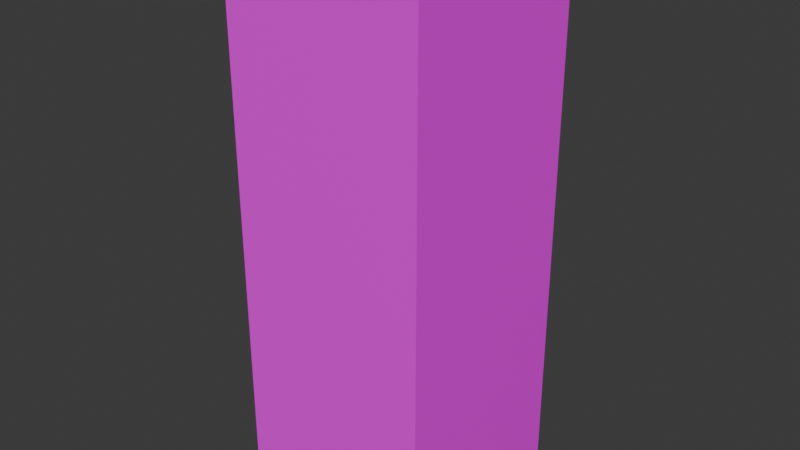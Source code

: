 # Source: cup_spruce.blend  (saved by Blender 4.0.36; exported with 4.5.12 LTS)
import bpy
from mathutils import Matrix  # noqa: F401  (used for matrix-valued properties, if any)

bpy.ops.wm.read_factory_settings(use_empty=True)
scene = bpy.context.scene
scene.name = 'Scene'

# ---- collections
col_collection = bpy.data.collections.new('Collection'); scene.collection.children.link(col_collection)

# ---- images (referenced by path relative to the original .blend; pixels are not part of the script)
import os
ASSET_DIR = os.environ.get("B2B_ASSET_DIR", "")  # directory of the original .blend (textures are referenced by path, not embedded)
HERE = os.path.dirname(os.path.abspath(__file__))  # packed textures are extracted next to this script under _unpacked/

def load_image(name, relpath, width, height, colorspace="sRGB"):
    """Load a texture the original file referenced (path relative to the .blend, or extracted next to this script)."""
    p = next((c for c in (os.path.join(HERE, relpath), os.path.join(ASSET_DIR, relpath)) if relpath and os.path.exists(c)), "")
    if p:
        img = bpy.data.images.load(p, check_existing=True)
        img.name = name
    else:  # same state as the original file: an image datablock whose file is absent (Cycles renders it pink)
        img = bpy.data.images.new(name, width, height)
        img.source = "FILE"
        img.filepath = "//" + (relpath or name)
    img.colorspace_settings.name = colorspace
    return img
img_default_stone_png = load_image('default_stone.png', 'default_stone.png', 1024, 1024, 'sRGB')

# ---- materials (node trees are filled in below, after node groups)
mat_material = bpy.data.materials.new('Material')
mat_material.alpha_threshold = 0.0
mat_material.use_transparent_shadow = False
mat_material.roughness = 0.5
mat_material.line_color = (0.0, 0.0, 0.0, 1.0)

# ---- material node trees
mat_material.use_nodes = True; mat_material.node_tree.nodes.clear()
_N = mat_material.node_tree.nodes; _L = mat_material.node_tree.links
n0 = _N.new('ShaderNodeOutputMaterial'); n0.name = 'Material Output'; n0.location = (300, 300)
n1 = _N.new('ShaderNodeBsdfPrincipled'); n1.name = 'Principled BSDF'; n1.location = (10, 300)
n1.inputs[3].default_value = 1.45
n2 = _N.new('ShaderNodeMapping'); n2.name = 'Mapping'; n2.location = (-450, 260)
n3 = _N.new('ShaderNodeTexCoord'); n3.name = 'Texture Coordinate'; n3.location = (-630, 260)
n4 = _N.new('ShaderNodeTexImage'); n4.name = 'Image Texture'; n4.location = (-270, 260)
n4.image = img_default_stone_png
n4.interpolation = 'Closest'
_L.new(n1.outputs[0], n0.inputs[0])
_L.new(n4.outputs[0], n1.inputs[0])
_L.new(n2.outputs[0], n4.inputs[0])
_L.new(n3.outputs[2], n2.inputs[0])
n0.is_active_output = True

# ---- world
world_world = bpy.data.worlds.new('World'); scene.world = world_world
world_world.use_nodes = True; world_world.node_tree.nodes.clear()
_N = world_world.node_tree.nodes; _L = world_world.node_tree.links
n0 = _N.new('ShaderNodeOutputWorld'); n0.name = 'World Output'; n0.location = (300, 300)
n1 = _N.new('ShaderNodeBackground'); n1.name = 'Background'; n1.location = (10, 300)
n1.inputs[0].default_value = (0.05088, 0.05088, 0.05088, 1.0)
_L.new(n1.outputs[0], n0.inputs[0])
n0.is_active_output = True
world_world.color = (0.05088, 0.05088, 0.05088)
world_world.use_sun_shadow = False
world_world.sun_shadow_jitter_overblur = 0.0

# ---- meshes
me_cube_002 = bpy.data.meshes.new('Cube.002')
me_cube_002.from_pydata([(-0.0625, 0.0625, 0.1875), (-0.0625, 0.0625, -0.5), (-0.0625, 9.437e-09, -0.5), (-0.0625, 9.437e-09, 0.1875), (-0.0625, -0.0625, 0.1875), (-0.0625, -0.0625, -0.5), (0.0625, -0.0625, -0.5), (0.0625, -0.0625, 0.1875), (0.0625, 2.037e-08, -0.5), (0.0625, 2.037e-08, 0.1875), (-1.303e-15, 1.49e-08, -0.5), (5.464e-09, -0.0625, -0.5), (5.464e-09, -0.0625, 0.1875), (0.0625, 0.0625, -0.5), (0.0625, 0.0625, 0.1875), (-5.464e-09, 0.0625, -0.5), (-5.464e-09, 0.0625, 0.1875), (9.189e-09, -0.125, 0.1875), (0.0625, -0.125, 0.1875), (0.0625, -0.125, -0.5), (9.189e-09, -0.125, -0.5), (0.0625, 0.125, -0.5), (0.0625, 0.125, 0.1875), (-9.189e-09, 0.125, 0.1875), (-9.189e-09, 0.125, -0.5), (-0.0625, -0.125, 0.1875), (-0.0625, -0.125, -0.5), (-0.0625, 0.125, 0.1875), (-0.0625, 0.125, -0.5), (0.125, 0.0625, 0.1875), (0.125, 2.037e-08, 0.1875), (0.125, 2.037e-08, -0.5), (0.125, 0.0625, -0.5), (0.125, -0.0625, 0.1875), (-0.125, -0.0625, 0.1875), (-0.125, 9.437e-09, 0.1875), (-0.125, 9.437e-09, -0.5), (0.125, -0.0625, -0.5), (0.125, 0.125, 0.1875), (-0.125, -0.0625, -0.5), (-0.125, 0.0625, 0.1875), (-0.125, 0.0625, -0.5), (0.125, -0.125, -0.5), (0.125, -0.125, 0.1875), (0.125, 0.125, -0.5), (-0.125, -0.125, 0.1875), (-0.125, -0.125, -0.5), (-0.125, 0.125, 0.1875), (-0.125, 0.125, -0.5), (0.0625, 0.0625, -0.4375), (0.0625, 2.037e-08, -0.4375), (0.0625, -0.0625, -0.4375), (5.464e-09, -0.0625, -0.4375), (-0.0625, -0.0625, -0.4375), (-0.0625, 9.437e-09, -0.4375), (-1.303e-15, 1.49e-08, -0.4375), (-5.464e-09, 0.0625, -0.4375), (-0.0625, 0.0625, -0.4375), (0.0625, -0.125, -0.4375), (0.0625, -0.125, -0.375), (0.0625, -0.125, -0.3125), (0.0625, -0.125, -0.25), (0.0625, -0.125, -0.1875), (0.0625, -0.125, -0.125), (0.0625, -0.125, -0.0625), (0.0625, -0.125, 0.0), (0.0625, -0.125, 0.0625), (0.0625, -0.125, 0.125), (9.189e-09, -0.125, 0.125), (9.189e-09, -0.125, 0.0625), (9.189e-09, -0.125, 0.0), (9.189e-09, -0.125, -0.0625), (9.189e-09, -0.125, -0.125), (9.189e-09, -0.125, -0.1875), (9.189e-09, -0.125, -0.25), (9.189e-09, -0.125, -0.3125), (9.189e-09, -0.125, -0.375), (9.189e-09, -0.125, -0.4375), (0.0625, 0.125, -0.4375), (0.0625, 0.125, -0.375), (0.0625, 0.125, -0.3125), (0.0625, 0.125, -0.25), (0.0625, 0.125, -0.1875), (0.0625, 0.125, -0.125), (0.0625, 0.125, -0.0625), (0.0625, 0.125, 0.0), (0.0625, 0.125, 0.0625), (0.0625, 0.125, 0.125), (-9.189e-09, 0.125, 0.125), (-9.189e-09, 0.125, 0.0625), (-9.189e-09, 0.125, 0.0), (-9.189e-09, 0.125, -0.0625), (-9.189e-09, 0.125, -0.125), (-9.189e-09, 0.125, -0.1875), (-9.189e-09, 0.125, -0.25), (-9.189e-09, 0.125, -0.3125), (-9.189e-09, 0.125, -0.375), (-9.189e-09, 0.125, -0.4375), (-0.0625, -0.125, 0.125), (-0.0625, -0.125, 0.0625), (-0.0625, -0.125, 0.0), (-0.0625, -0.125, -0.0625), (-0.0625, -0.125, -0.125), (-0.0625, -0.125, -0.1875), (-0.0625, -0.125, -0.25), (-0.0625, -0.125, -0.3125), (-0.0625, -0.125, -0.375), (-0.0625, -0.125, -0.4375), (-0.0625, 0.125, 0.125), (-0.0625, 0.125, 0.0625), (-0.0625, 0.125, 0.0), (-0.0625, 0.125, -0.0625), (-0.0625, 0.125, -0.125), (-0.0625, 0.125, -0.1875), (-0.0625, 0.125, -0.25), (-0.0625, 0.125, -0.3125), (-0.0625, 0.125, -0.375), (-0.0625, 0.125, -0.4375), (-0.125, 9.437e-09, 0.125), (-0.125, 9.437e-09, 0.0625), (-0.125, 9.437e-09, 0.0), (-0.125, 9.437e-09, -0.0625), (-0.125, 9.437e-09, -0.125), (-0.125, 9.437e-09, -0.1875), (-0.125, 9.437e-09, -0.25), (-0.125, 9.437e-09, -0.3125), (-0.125, 9.437e-09, -0.375), (-0.125, 9.437e-09, -0.4375), (0.125, -0.0625, -0.4375), (0.125, -0.0625, -0.375), (0.125, -0.0625, -0.3125), (0.125, -0.0625, -0.25), (0.125, -0.0625, -0.1875), (0.125, -0.0625, -0.125), (0.125, -0.0625, -0.0625), (0.125, -0.0625, 0.0), (0.125, -0.0625, 0.0625), (0.125, -0.0625, 0.125), (0.125, 2.037e-08, -0.4375), (0.125, 2.037e-08, -0.375), (0.125, 2.037e-08, -0.3125), (0.125, 2.037e-08, -0.25), (0.125, 2.037e-08, -0.1875), (0.125, 2.037e-08, -0.125), (0.125, 2.037e-08, -0.0625), (0.125, 2.037e-08, 0.0), (0.125, 2.037e-08, 0.0625), (0.125, 2.037e-08, 0.125), (0.125, 0.0625, -0.4375), (0.125, 0.0625, -0.375), (0.125, 0.0625, -0.3125), (0.125, 0.0625, -0.25), (0.125, 0.0625, -0.1875), (0.125, 0.0625, -0.125), (0.125, 0.0625, -0.0625), (0.125, 0.0625, 0.0), (0.125, 0.0625, 0.0625), (0.125, 0.0625, 0.125), (-0.125, -0.0625, 0.125), (-0.125, -0.0625, 0.0625), (-0.125, -0.0625, 0.0), (-0.125, -0.0625, -0.0625), (-0.125, -0.0625, -0.125), (-0.125, -0.0625, -0.1875), (-0.125, -0.0625, -0.25), (-0.125, -0.0625, -0.3125), (-0.125, -0.0625, -0.375), (-0.125, -0.0625, -0.4375), (-0.125, 0.0625, 0.125), (-0.125, 0.0625, 0.0625), (-0.125, 0.0625, 0.0), (-0.125, 0.0625, -0.0625), (-0.125, 0.0625, -0.125), (-0.125, 0.0625, -0.1875), (-0.125, 0.0625, -0.25), (-0.125, 0.0625, -0.3125), (-0.125, 0.0625, -0.375), (-0.125, 0.0625, -0.4375), (0.125, -0.125, -0.4375), (0.125, -0.125, -0.375), (0.125, -0.125, -0.3125), (0.125, -0.125, -0.25), (0.125, -0.125, -0.1875), (0.125, -0.125, -0.125), (0.125, -0.125, -0.0625), (0.125, -0.125, 0.0), (0.125, -0.125, 0.0625), (0.125, -0.125, 0.125), (0.125, 0.125, -0.4375), (0.125, 0.125, -0.375), (0.125, 0.125, -0.3125), (0.125, 0.125, -0.25), (0.125, 0.125, -0.1875), (0.125, 0.125, -0.125), (0.125, 0.125, -0.0625), (0.125, 0.125, 0.0), (0.125, 0.125, 0.0625), (0.125, 0.125, 0.125), (-0.125, -0.125, 0.125), (-0.125, -0.125, 0.0625), (-0.125, -0.125, 0.0), (-0.125, -0.125, -0.0625), (-0.125, -0.125, -0.125), (-0.125, -0.125, -0.1875), (-0.125, -0.125, -0.25), (-0.125, -0.125, -0.3125), (-0.125, -0.125, -0.375), (-0.125, -0.125, -0.4375), (-0.125, 0.125, 0.125), (-0.125, 0.125, 0.0625), (-0.125, 0.125, 0.0), (-0.125, 0.125, -0.0625), (-0.125, 0.125, -0.125), (-0.125, 0.125, -0.1875), (-0.125, 0.125, -0.25), (-0.125, 0.125, -0.3125), (-0.125, 0.125, -0.375), (-0.125, 0.125, -0.4375), (0.0625, -0.0625, 0.148), (0.0625, 2.037e-08, 0.148), (-0.0625, 9.437e-09, 0.148), (-0.0625, -0.0625, 0.148), (0.0625, 0.0625, 0.148), (-5.464e-09, 0.0625, 0.148), (5.464e-09, -0.0625, 0.148), (-0.0625, 0.0625, 0.148)], [], [(5, 26, 46, 39), (3, 0, 40, 35), (10, 2, 1, 15), (222, 223, 56, 49), (11, 6, 19, 20), (87, 22, 38, 197), (11, 5, 2, 10), (219, 222, 49, 50), (117, 28, 48, 217), (13, 21, 44, 32), (6, 11, 10, 8), (218, 219, 50, 51), (4, 3, 35, 34), (16, 14, 22, 23), (8, 10, 15, 13), (220, 221, 53, 54), (88, 108, 27, 23), (68, 17, 25, 98), (68, 67, 18, 17), (88, 23, 22, 87), (7, 12, 17, 18), (5, 11, 20, 26), (58, 19, 42, 178), (0, 16, 23, 27), (19, 6, 37, 42), (13, 15, 24, 21), (15, 1, 28, 24), (12, 4, 25, 17), (148, 32, 44, 188), (118, 35, 40, 168), (158, 34, 35, 118), (137, 33, 43, 187), (147, 30, 33, 137), (157, 29, 30, 147), (168, 40, 47, 208), (167, 39, 46, 207), (22, 14, 29, 38), (1, 2, 36, 41), (14, 9, 30, 29), (0, 27, 47, 40), (8, 13, 32, 31), (28, 1, 41, 48), (6, 8, 31, 37), (7, 18, 43, 33), (9, 7, 33, 30), (98, 25, 45, 198), (25, 4, 34, 45), (2, 5, 39, 36), (54, 55, 56, 57), (53, 52, 55, 54), (52, 51, 50, 55), (55, 50, 49, 56), (224, 218, 51, 52), (225, 220, 54, 57), (221, 224, 52, 53), (223, 225, 57, 56), (26, 107, 207, 46), (107, 106, 206, 207), (106, 105, 205, 206), (105, 104, 204, 205), (104, 103, 203, 204), (103, 102, 202, 203), (102, 101, 201, 202), (101, 100, 200, 201), (100, 99, 199, 200), (99, 98, 198, 199), (34, 158, 198, 45), (158, 159, 199, 198), (159, 160, 200, 199), (160, 161, 201, 200), (161, 162, 202, 201), (162, 163, 203, 202), (163, 164, 204, 203), (164, 165, 205, 204), (165, 166, 206, 205), (166, 167, 207, 206), (41, 177, 217, 48), (177, 176, 216, 217), (176, 175, 215, 216), (175, 174, 214, 215), (174, 173, 213, 214), (173, 172, 212, 213), (172, 171, 211, 212), (171, 170, 210, 211), (170, 169, 209, 210), (169, 168, 208, 209), (32, 148, 138, 31), (148, 149, 139, 138), (149, 150, 140, 139), (150, 151, 141, 140), (151, 152, 142, 141), (152, 153, 143, 142), (153, 154, 144, 143), (154, 155, 145, 144), (155, 156, 146, 145), (156, 157, 147, 146), (31, 138, 128, 37), (138, 139, 129, 128), (139, 140, 130, 129), (140, 141, 131, 130), (141, 142, 132, 131), (142, 143, 133, 132), (143, 144, 134, 133), (144, 145, 135, 134), (145, 146, 136, 135), (146, 147, 137, 136), (37, 128, 178, 42), (128, 129, 179, 178), (129, 130, 180, 179), (130, 131, 181, 180), (131, 132, 182, 181), (132, 133, 183, 182), (133, 134, 184, 183), (134, 135, 185, 184), (135, 136, 186, 185), (136, 137, 187, 186), (39, 167, 127, 36), (167, 166, 126, 127), (166, 165, 125, 126), (165, 164, 124, 125), (164, 163, 123, 124), (163, 162, 122, 123), (162, 161, 121, 122), (161, 160, 120, 121), (160, 159, 119, 120), (159, 158, 118, 119), (36, 127, 177, 41), (127, 126, 176, 177), (126, 125, 175, 176), (125, 124, 174, 175), (124, 123, 173, 174), (123, 122, 172, 173), (122, 121, 171, 172), (121, 120, 170, 171), (120, 119, 169, 170), (119, 118, 168, 169), (29, 157, 197, 38), (157, 156, 196, 197), (156, 155, 195, 196), (155, 154, 194, 195), (154, 153, 193, 194), (153, 152, 192, 193), (152, 151, 191, 192), (151, 150, 190, 191), (150, 149, 189, 190), (149, 148, 188, 189), (18, 67, 187, 43), (67, 66, 186, 187), (66, 65, 185, 186), (65, 64, 184, 185), (64, 63, 183, 184), (63, 62, 182, 183), (62, 61, 181, 182), (61, 60, 180, 181), (60, 59, 179, 180), (59, 58, 178, 179), (24, 97, 78, 21), (97, 96, 79, 78), (96, 95, 80, 79), (95, 94, 81, 80), (94, 93, 82, 81), (93, 92, 83, 82), (92, 91, 84, 83), (91, 90, 85, 84), (90, 89, 86, 85), (89, 88, 87, 86), (20, 19, 58, 77), (77, 58, 59, 76), (76, 59, 60, 75), (75, 60, 61, 74), (74, 61, 62, 73), (73, 62, 63, 72), (72, 63, 64, 71), (71, 64, 65, 70), (70, 65, 66, 69), (69, 66, 67, 68), (20, 77, 107, 26), (77, 76, 106, 107), (76, 75, 105, 106), (75, 74, 104, 105), (74, 73, 103, 104), (73, 72, 102, 103), (72, 71, 101, 102), (71, 70, 100, 101), (70, 69, 99, 100), (69, 68, 98, 99), (24, 28, 117, 97), (97, 117, 116, 96), (96, 116, 115, 95), (95, 115, 114, 94), (94, 114, 113, 93), (93, 113, 112, 92), (92, 112, 111, 91), (91, 111, 110, 90), (90, 110, 109, 89), (89, 109, 108, 88), (27, 108, 208, 47), (108, 109, 209, 208), (109, 110, 210, 209), (110, 111, 211, 210), (111, 112, 212, 211), (112, 113, 213, 212), (113, 114, 214, 213), (114, 115, 215, 214), (115, 116, 216, 215), (116, 117, 217, 216), (21, 78, 188, 44), (78, 79, 189, 188), (79, 80, 190, 189), (80, 81, 191, 190), (81, 82, 192, 191), (82, 83, 193, 192), (83, 84, 194, 193), (84, 85, 195, 194), (85, 86, 196, 195), (86, 87, 197, 196), (16, 0, 225, 223), (4, 12, 224, 221), (0, 3, 220, 225), (12, 7, 218, 224), (3, 4, 221, 220), (7, 9, 219, 218), (9, 14, 222, 219), (14, 16, 223, 222)])
_uv = me_cube_002.uv_layers.new(name='UVMap')
_uv.uv.foreach_set('vector', [0.4375, 0.4375, 0.4375, 0.375, 0.375, 0.375, 0.375, 0.4375, 0.4375, 0.5, 0.4375, 0.5625, 0.375, 0.5625, 0.375, 0.5, 0.5, 0.5, 0.4375, 0.5, 0.4375, 0.5625, 0.5, 0.5625, 0.5625, 0.8355, 0.5, 0.8355, 0.5, 0.25, 0.5625, 0.25, 0.5, 0.4375, 0.5625, 0.4375, 0.5625, 0.375, 0.5, 0.375, 0.5625, 0.8125, 0.5625, 0.875, 0.625, 0.875, 0.625, 0.8125, 0.5, 0.4375, 0.4375, 0.4375, 0.4375, 0.5, 0.5, 0.5, 0.5, 0.8355, 0.5625, 0.8355, 0.5625, 0.25, 0.5, 0.25, 0.4375, 0.25, 0.4375, 0.1875, 0.375, 0.1875, 0.375, 0.25, 0.5625, 0.5625, 0.5625, 0.625, 0.625, 0.625, 0.625, 0.5625, 0.5625, 0.4375, 0.5, 0.4375, 0.5, 0.5, 0.5625, 0.5, 0.4375, 0.8355, 0.5, 0.8355, 0.5, 0.25, 0.4375, 0.25, 0.4375, 0.4375, 0.4375, 0.5, 0.375, 0.5, 0.375, 0.4375, 0.5, 0.5625, 0.5625, 0.5625, 0.5625, 0.625, 0.5, 0.625, 0.5625, 0.5, 0.5, 0.5, 0.5, 0.5625, 0.5625, 0.5625, 0.5, 0.8355, 0.4375, 0.8355, 0.4375, 0.25, 0.5, 0.25, 0.5, 0.8125, 0.4375, 0.8125, 0.4375, 0.875, 0.5, 0.875, 0.5, 0.8125, 0.5, 0.875, 0.4375, 0.875, 0.4375, 0.8125, 0.5, 0.8125, 0.5625, 0.8125, 0.5625, 0.875, 0.5, 0.875, 0.5, 0.8125, 0.5, 0.875, 0.5625, 0.875, 0.5625, 0.8125, 0.5625, 0.4375, 0.5, 0.4375, 0.5, 0.375, 0.5625, 0.375, 0.4375, 0.4375, 0.5, 0.4375, 0.5, 0.375, 0.4375, 0.375, 0.5625, 0.25, 0.5625, 0.1875, 0.625, 0.1875, 0.625, 0.25, 0.4375, 0.5625, 0.5, 0.5625, 0.5, 0.625, 0.4375, 0.625, 0.5625, 0.375, 0.5625, 0.4375, 0.625, 0.4375, 0.625, 0.375, 0.5625, 0.5625, 0.5, 0.5625, 0.5, 0.625, 0.5625, 0.625, 0.5, 0.5625, 0.4375, 0.5625, 0.4375, 0.625, 0.5, 0.625, 0.5, 0.4375, 0.4375, 0.4375, 0.4375, 0.375, 0.5, 0.375, 0.5625, 0.25, 0.5625, 0.1875, 0.625, 0.1875, 0.625, 0.25, 0.5, 0.8125, 0.5, 0.875, 0.5625, 0.875, 0.5625, 0.8125, 0.4375, 0.8125, 0.4375, 0.875, 0.5, 0.875, 0.5, 0.8125, 0.4375, 0.8125, 0.4375, 0.875, 0.375, 0.875, 0.375, 0.8125, 0.5, 0.8125, 0.5, 0.875, 0.4375, 0.875, 0.4375, 0.8125, 0.5625, 0.8125, 0.5625, 0.875, 0.5, 0.875, 0.5, 0.8125, 0.5625, 0.8125, 0.5625, 0.875, 0.625, 0.875, 0.625, 0.8125, 0.4375, 0.25, 0.4375, 0.1875, 0.375, 0.1875, 0.375, 0.25, 0.5625, 0.625, 0.5625, 0.5625, 0.625, 0.5625, 0.625, 0.625, 0.4375, 0.5625, 0.4375, 0.5, 0.375, 0.5, 0.375, 0.5625, 0.5625, 0.5625, 0.5625, 0.5, 0.625, 0.5, 0.625, 0.5625, 0.4375, 0.5625, 0.4375, 0.625, 0.375, 0.625, 0.375, 0.5625, 0.5625, 0.5, 0.5625, 0.5625, 0.625, 0.5625, 0.625, 0.5, 0.4375, 0.625, 0.4375, 0.5625, 0.375, 0.5625, 0.375, 0.625, 0.5625, 0.4375, 0.5625, 0.5, 0.625, 0.5, 0.625, 0.4375, 0.5625, 0.4375, 0.5625, 0.375, 0.625, 0.375, 0.625, 0.4375, 0.5625, 0.5, 0.5625, 0.4375, 0.625, 0.4375, 0.625, 0.5, 0.4375, 0.8125, 0.4375, 0.875, 0.375, 0.875, 0.375, 0.8125, 0.4375, 0.375, 0.4375, 0.4375, 0.375, 0.4375, 0.375, 0.375, 0.4375, 0.5, 0.4375, 0.4375, 0.375, 0.4375, 0.375, 0.5, 0.4375, 0.5, 0.5, 0.5, 0.5, 0.5625, 0.4375, 0.5625, 0.4375, 0.4375, 0.5, 0.4375, 0.5, 0.5, 0.4375, 0.5, 0.5, 0.4375, 0.5625, 0.4375, 0.5625, 0.5, 0.5, 0.5, 0.5, 0.5, 0.5625, 0.5, 0.5625, 0.5625, 0.5, 0.5625, 0.5, 0.8355, 0.5625, 0.8355, 0.5625, 0.25, 0.5, 0.25, 0.5625, 0.8355, 0.5, 0.8355, 0.5, 0.25, 0.5625, 0.25, 0.4375, 0.8355, 0.5, 0.8355, 0.5, 0.25, 0.4375, 0.25, 0.5, 0.8355, 0.4375, 0.8355, 0.4375, 0.25, 0.5, 0.25, 0.4375, 0.1875, 0.4375, 0.25, 0.375, 0.25, 0.375, 0.1875, 0.4375, 0.25, 0.4375, 0.3125, 0.375, 0.3125, 0.375, 0.25, 0.4375, 0.3125, 0.4375, 0.375, 0.375, 0.375, 0.375, 0.3125, 0.4375, 0.375, 0.4375, 0.4375, 0.375, 0.4375, 0.375, 0.375, 0.4375, 0.4375, 0.4375, 0.5, 0.375, 0.5, 0.375, 0.4375, 0.4375, 0.5, 0.4375, 0.5625, 0.375, 0.5625, 0.375, 0.5, 0.4375, 0.5625, 0.4375, 0.625, 0.375, 0.625, 0.375, 0.5625, 0.4375, 0.625, 0.4375, 0.6875, 0.375, 0.6875, 0.375, 0.625, 0.4375, 0.6875, 0.4375, 0.75, 0.375, 0.75, 0.375, 0.6875, 0.4375, 0.75, 0.4375, 0.8125, 0.375, 0.8125, 0.375, 0.75, 0.4375, 0.875, 0.4375, 0.8125, 0.375, 0.8125, 0.375, 0.875, 0.4375, 0.8125, 0.4375, 0.75, 0.375, 0.75, 0.375, 0.8125, 0.4375, 0.75, 0.4375, 0.6875, 0.375, 0.6875, 0.375, 0.75, 0.4375, 0.6875, 0.4375, 0.625, 0.375, 0.625, 0.375, 0.6875, 0.4375, 0.625, 0.4375, 0.5625, 0.375, 0.5625, 0.375, 0.625, 0.4375, 0.5625, 0.4375, 0.5, 0.375, 0.5, 0.375, 0.5625, 0.4375, 0.5, 0.4375, 0.4375, 0.375, 0.4375, 0.375, 0.5, 0.4375, 0.4375, 0.4375, 0.375, 0.375, 0.375, 0.375, 0.4375, 0.4375, 0.375, 0.4375, 0.3125, 0.375, 0.3125, 0.375, 0.375, 0.4375, 0.3125, 0.4375, 0.25, 0.375, 0.25, 0.375, 0.3125, 0.5625, 0.1875, 0.5625, 0.25, 0.625, 0.25, 0.625, 0.1875, 0.5625, 0.25, 0.5625, 0.3125, 0.625, 0.3125, 0.625, 0.25, 0.5625, 0.3125, 0.5625, 0.375, 0.625, 0.375, 0.625, 0.3125, 0.5625, 0.375, 0.5625, 0.4375, 0.625, 0.4375, 0.625, 0.375, 0.5625, 0.4375, 0.5625, 0.5, 0.625, 0.5, 0.625, 0.4375, 0.5625, 0.5, 0.5625, 0.5625, 0.625, 0.5625, 0.625, 0.5, 0.5625, 0.5625, 0.5625, 0.625, 0.625, 0.625, 0.625, 0.5625, 0.5625, 0.625, 0.5625, 0.6875, 0.625, 0.6875, 0.625, 0.625, 0.5625, 0.6875, 0.5625, 0.75, 0.625, 0.75, 0.625, 0.6875, 0.5625, 0.75, 0.5625, 0.8125, 0.625, 0.8125, 0.625, 0.75, 0.5625, 0.1875, 0.5625, 0.25, 0.5, 0.25, 0.5, 0.1875, 0.5625, 0.25, 0.5625, 0.3125, 0.5, 0.3125, 0.5, 0.25, 0.5625, 0.3125, 0.5625, 0.375, 0.5, 0.375, 0.5, 0.3125, 0.5625, 0.375, 0.5625, 0.4375, 0.5, 0.4375, 0.5, 0.375, 0.5625, 0.4375, 0.5625, 0.5, 0.5, 0.5, 0.5, 0.4375, 0.5625, 0.5, 0.5625, 0.5625, 0.5, 0.5625, 0.5, 0.5, 0.5625, 0.5625, 0.5625, 0.625, 0.5, 0.625, 0.5, 0.5625, 0.5625, 0.625, 0.5625, 0.6875, 0.5, 0.6875, 0.5, 0.625, 0.5625, 0.6875, 0.5625, 0.75, 0.5, 0.75, 0.5, 0.6875, 0.5625, 0.75, 0.5625, 0.8125, 0.5, 0.8125, 0.5, 0.75, 0.5, 0.1875, 0.5, 0.25, 0.4375, 0.25, 0.4375, 0.1875, 0.5, 0.25, 0.5, 0.3125, 0.4375, 0.3125, 0.4375, 0.25, 0.5, 0.3125, 0.5, 0.375, 0.4375, 0.375, 0.4375, 0.3125, 0.5, 0.375, 0.5, 0.4375, 0.4375, 0.4375, 0.4375, 0.375, 0.5, 0.4375, 0.5, 0.5, 0.4375, 0.5, 0.4375, 0.4375, 0.5, 0.5, 0.5, 0.5625, 0.4375, 0.5625, 0.4375, 0.5, 0.5, 0.5625, 0.5, 0.625, 0.4375, 0.625, 0.4375, 0.5625, 0.5, 0.625, 0.5, 0.6875, 0.4375, 0.6875, 0.4375, 0.625, 0.5, 0.6875, 0.5, 0.75, 0.4375, 0.75, 0.4375, 0.6875, 0.5, 0.75, 0.5, 0.8125, 0.4375, 0.8125, 0.4375, 0.75, 0.4375, 0.1875, 0.4375, 0.25, 0.375, 0.25, 0.375, 0.1875, 0.4375, 0.25, 0.4375, 0.3125, 0.375, 0.3125, 0.375, 0.25, 0.4375, 0.3125, 0.4375, 0.375, 0.375, 0.375, 0.375, 0.3125, 0.4375, 0.375, 0.4375, 0.4375, 0.375, 0.4375, 0.375, 0.375, 0.4375, 0.4375, 0.4375, 0.5, 0.375, 0.5, 0.375, 0.4375, 0.4375, 0.5, 0.4375, 0.5625, 0.375, 0.5625, 0.375, 0.5, 0.4375, 0.5625, 0.4375, 0.625, 0.375, 0.625, 0.375, 0.5625, 0.4375, 0.625, 0.4375, 0.6875, 0.375, 0.6875, 0.375, 0.625, 0.4375, 0.6875, 0.4375, 0.75, 0.375, 0.75, 0.375, 0.6875, 0.4375, 0.75, 0.4375, 0.8125, 0.375, 0.8125, 0.375, 0.75, 0.4375, 0.1875, 0.4375, 0.25, 0.5, 0.25, 0.5, 0.1875, 0.4375, 0.25, 0.4375, 0.3125, 0.5, 0.3125, 0.5, 0.25, 0.4375, 0.3125, 0.4375, 0.375, 0.5, 0.375, 0.5, 0.3125, 0.4375, 0.375, 0.4375, 0.4375, 0.5, 0.4375, 0.5, 0.375, 0.4375, 0.4375, 0.4375, 0.5, 0.5, 0.5, 0.5, 0.4375, 0.4375, 0.5, 0.4375, 0.5625, 0.5, 0.5625, 0.5, 0.5, 0.4375, 0.5625, 0.4375, 0.625, 0.5, 0.625, 0.5, 0.5625, 0.4375, 0.625, 0.4375, 0.6875, 0.5, 0.6875, 0.5, 0.625, 0.4375, 0.6875, 0.4375, 0.75, 0.5, 0.75, 0.5, 0.6875, 0.4375, 0.75, 0.4375, 0.8125, 0.5, 0.8125, 0.5, 0.75, 0.5, 0.1875, 0.5, 0.25, 0.5625, 0.25, 0.5625, 0.1875, 0.5, 0.25, 0.5, 0.3125, 0.5625, 0.3125, 0.5625, 0.25, 0.5, 0.3125, 0.5, 0.375, 0.5625, 0.375, 0.5625, 0.3125, 0.5, 0.375, 0.5, 0.4375, 0.5625, 0.4375, 0.5625, 0.375, 0.5, 0.4375, 0.5, 0.5, 0.5625, 0.5, 0.5625, 0.4375, 0.5, 0.5, 0.5, 0.5625, 0.5625, 0.5625, 0.5625, 0.5, 0.5, 0.5625, 0.5, 0.625, 0.5625, 0.625, 0.5625, 0.5625, 0.5, 0.625, 0.5, 0.6875, 0.5625, 0.6875, 0.5625, 0.625, 0.5, 0.6875, 0.5, 0.75, 0.5625, 0.75, 0.5625, 0.6875, 0.5, 0.75, 0.5, 0.8125, 0.5625, 0.8125, 0.5625, 0.75, 0.5625, 0.875, 0.5625, 0.8125, 0.625, 0.8125, 0.625, 0.875, 0.5625, 0.8125, 0.5625, 0.75, 0.625, 0.75, 0.625, 0.8125, 0.5625, 0.75, 0.5625, 0.6875, 0.625, 0.6875, 0.625, 0.75, 0.5625, 0.6875, 0.5625, 0.625, 0.625, 0.625, 0.625, 0.6875, 0.5625, 0.625, 0.5625, 0.5625, 0.625, 0.5625, 0.625, 0.625, 0.5625, 0.5625, 0.5625, 0.5, 0.625, 0.5, 0.625, 0.5625, 0.5625, 0.5, 0.5625, 0.4375, 0.625, 0.4375, 0.625, 0.5, 0.5625, 0.4375, 0.5625, 0.375, 0.625, 0.375, 0.625, 0.4375, 0.5625, 0.375, 0.5625, 0.3125, 0.625, 0.3125, 0.625, 0.375, 0.5625, 0.3125, 0.5625, 0.25, 0.625, 0.25, 0.625, 0.3125, 0.5625, 0.875, 0.5625, 0.8125, 0.625, 0.8125, 0.625, 0.875, 0.5625, 0.8125, 0.5625, 0.75, 0.625, 0.75, 0.625, 0.8125, 0.5625, 0.75, 0.5625, 0.6875, 0.625, 0.6875, 0.625, 0.75, 0.5625, 0.6875, 0.5625, 0.625, 0.625, 0.625, 0.625, 0.6875, 0.5625, 0.625, 0.5625, 0.5625, 0.625, 0.5625, 0.625, 0.625, 0.5625, 0.5625, 0.5625, 0.5, 0.625, 0.5, 0.625, 0.5625, 0.5625, 0.5, 0.5625, 0.4375, 0.625, 0.4375, 0.625, 0.5, 0.5625, 0.4375, 0.5625, 0.375, 0.625, 0.375, 0.625, 0.4375, 0.5625, 0.375, 0.5625, 0.3125, 0.625, 0.3125, 0.625, 0.375, 0.5625, 0.3125, 0.5625, 0.25, 0.625, 0.25, 0.625, 0.3125, 0.5, 0.1875, 0.5, 0.25, 0.5625, 0.25, 0.5625, 0.1875, 0.5, 0.25, 0.5, 0.3125, 0.5625, 0.3125, 0.5625, 0.25, 0.5, 0.3125, 0.5, 0.375, 0.5625, 0.375, 0.5625, 0.3125, 0.5, 0.375, 0.5, 0.4375, 0.5625, 0.4375, 0.5625, 0.375, 0.5, 0.4375, 0.5, 0.5, 0.5625, 0.5, 0.5625, 0.4375, 0.5, 0.5, 0.5, 0.5625, 0.5625, 0.5625, 0.5625, 0.5, 0.5, 0.5625, 0.5, 0.625, 0.5625, 0.625, 0.5625, 0.5625, 0.5, 0.625, 0.5, 0.6875, 0.5625, 0.6875, 0.5625, 0.625, 0.5, 0.6875, 0.5, 0.75, 0.5625, 0.75, 0.5625, 0.6875, 0.5, 0.75, 0.5, 0.8125, 0.5625, 0.8125, 0.5625, 0.75, 0.5, 0.1875, 0.5625, 0.1875, 0.5625, 0.25, 0.5, 0.25, 0.5, 0.25, 0.5625, 0.25, 0.5625, 0.3125, 0.5, 0.3125, 0.5, 0.3125, 0.5625, 0.3125, 0.5625, 0.375, 0.5, 0.375, 0.5, 0.375, 0.5625, 0.375, 0.5625, 0.4375, 0.5, 0.4375, 0.5, 0.4375, 0.5625, 0.4375, 0.5625, 0.5, 0.5, 0.5, 0.5, 0.5, 0.5625, 0.5, 0.5625, 0.5625, 0.5, 0.5625, 0.5, 0.5625, 0.5625, 0.5625, 0.5625, 0.625, 0.5, 0.625, 0.5, 0.625, 0.5625, 0.625, 0.5625, 0.6875, 0.5, 0.6875, 0.5, 0.6875, 0.5625, 0.6875, 0.5625, 0.75, 0.5, 0.75, 0.5, 0.75, 0.5625, 0.75, 0.5625, 0.8125, 0.5, 0.8125, 0.5, 0.1875, 0.5, 0.25, 0.4375, 0.25, 0.4375, 0.1875, 0.5, 0.25, 0.5, 0.3125, 0.4375, 0.3125, 0.4375, 0.25, 0.5, 0.3125, 0.5, 0.375, 0.4375, 0.375, 0.4375, 0.3125, 0.5, 0.375, 0.5, 0.4375, 0.4375, 0.4375, 0.4375, 0.375, 0.5, 0.4375, 0.5, 0.5, 0.4375, 0.5, 0.4375, 0.4375, 0.5, 0.5, 0.5, 0.5625, 0.4375, 0.5625, 0.4375, 0.5, 0.5, 0.5625, 0.5, 0.625, 0.4375, 0.625, 0.4375, 0.5625, 0.5, 0.625, 0.5, 0.6875, 0.4375, 0.6875, 0.4375, 0.625, 0.5, 0.6875, 0.5, 0.75, 0.4375, 0.75, 0.4375, 0.6875, 0.5, 0.75, 0.5, 0.8125, 0.4375, 0.8125, 0.4375, 0.75, 0.5, 0.1875, 0.4375, 0.1875, 0.4375, 0.25, 0.5, 0.25, 0.5, 0.25, 0.4375, 0.25, 0.4375, 0.3125, 0.5, 0.3125, 0.5, 0.3125, 0.4375, 0.3125, 0.4375, 0.375, 0.5, 0.375, 0.5, 0.375, 0.4375, 0.375, 0.4375, 0.4375, 0.5, 0.4375, 0.5, 0.4375, 0.4375, 0.4375, 0.4375, 0.5, 0.5, 0.5, 0.5, 0.5, 0.4375, 0.5, 0.4375, 0.5625, 0.5, 0.5625, 0.5, 0.5625, 0.4375, 0.5625, 0.4375, 0.625, 0.5, 0.625, 0.5, 0.625, 0.4375, 0.625, 0.4375, 0.6875, 0.5, 0.6875, 0.5, 0.6875, 0.4375, 0.6875, 0.4375, 0.75, 0.5, 0.75, 0.5, 0.75, 0.4375, 0.75, 0.4375, 0.8125, 0.5, 0.8125, 0.4375, 0.875, 0.4375, 0.8125, 0.375, 0.8125, 0.375, 0.875, 0.4375, 0.8125, 0.4375, 0.75, 0.375, 0.75, 0.375, 0.8125, 0.4375, 0.75, 0.4375, 0.6875, 0.375, 0.6875, 0.375, 0.75, 0.4375, 0.6875, 0.4375, 0.625, 0.375, 0.625, 0.375, 0.6875, 0.4375, 0.625, 0.4375, 0.5625, 0.375, 0.5625, 0.375, 0.625, 0.4375, 0.5625, 0.4375, 0.5, 0.375, 0.5, 0.375, 0.5625, 0.4375, 0.5, 0.4375, 0.4375, 0.375, 0.4375, 0.375, 0.5, 0.4375, 0.4375, 0.4375, 0.375, 0.375, 0.375, 0.375, 0.4375, 0.4375, 0.375, 0.4375, 0.3125, 0.375, 0.3125, 0.375, 0.375, 0.4375, 0.3125, 0.4375, 0.25, 0.375, 0.25, 0.375, 0.3125, 0.5625, 0.1875, 0.5625, 0.25, 0.625, 0.25, 0.625, 0.1875, 0.5625, 0.25, 0.5625, 0.3125, 0.625, 0.3125, 0.625, 0.25, 0.5625, 0.3125, 0.5625, 0.375, 0.625, 0.375, 0.625, 0.3125, 0.5625, 0.375, 0.5625, 0.4375, 0.625, 0.4375, 0.625, 0.375, 0.5625, 0.4375, 0.5625, 0.5, 0.625, 0.5, 0.625, 0.4375, 0.5625, 0.5, 0.5625, 0.5625, 0.625, 0.5625, 0.625, 0.5, 0.5625, 0.5625, 0.5625, 0.625, 0.625, 0.625, 0.625, 0.5625, 0.5625, 0.625, 0.5625, 0.6875, 0.625, 0.6875, 0.625, 0.625, 0.5625, 0.6875, 0.5625, 0.75, 0.625, 0.75, 0.625, 0.6875, 0.5625, 0.75, 0.5625, 0.8125, 0.625, 0.8125, 0.625, 0.75, 0.5, 0.875, 0.4375, 0.875, 0.4375, 0.8355, 0.5, 0.8355, 0.4375, 0.875, 0.5, 0.875, 0.5, 0.8355, 0.4375, 0.8355, 0.5625, 0.875, 0.5, 0.875, 0.5, 0.8355, 0.5625, 0.8355, 0.5, 0.875, 0.5625, 0.875, 0.5625, 0.8355, 0.5, 0.8355, 0.5, 0.875, 0.4375, 0.875, 0.4375, 0.8355, 0.5, 0.8355, 0.4375, 0.875, 0.5, 0.875, 0.5, 0.8355, 0.4375, 0.8355, 0.5, 0.875, 0.5625, 0.875, 0.5625, 0.8355, 0.5, 0.8355, 0.5625, 0.875, 0.5, 0.875, 0.5, 0.8355, 0.5625, 0.8355])
me_cube_002.materials.append(mat_material)
me_cube_002.update()
me_cube_001 = bpy.data.meshes.new('Cube.001')
me_cube_001.from_pydata([], [], [])
_uv = me_cube_001.uv_layers.new(name='UVMap')
_uv.uv.foreach_set('vector', [])
me_cube_001.materials.append(mat_material)
me_cube_001.update()
me_cube_006 = bpy.data.meshes.new('Cube.006')
me_cube_006.from_pydata([(0.0625, -0.0625, 0.148), (5.464e-09, -0.0625, 0.148), (0.0625, 2.037e-08, 0.148), (0.0625, 0.0625, 0.148), (-5.464e-09, 0.0625, 0.148), (-0.0625, 0.0625, 0.148), (-0.0625, 9.437e-09, 0.148), (-0.0625, -0.0625, 0.148)], [], [(0, 2, 3, 4, 5, 6, 7, 1)])
_uv = me_cube_006.uv_layers.new(name='UVMap')
_uv.uv.foreach_set('vector', [0.5625, 0.4375, 0.5625, 0.5, 0.5625, 0.5625, 0.5, 0.5625, 0.4375, 0.5625, 0.4375, 0.5, 0.4375, 0.4375, 0.5, 0.4375])
me_cube_006.materials.append(mat_material)
me_cube_006.update()

# ---- objects
ob_cube = bpy.data.objects.new('Cube', me_cube_002)
ob_cube_001 = bpy.data.objects.new('Cube.001', me_cube_001)
ob_cube_002 = bpy.data.objects.new('Cube.002', me_cube_006)

# ---- transforms, parenting, visibility, modifiers, constraints
ob_cube.location = (0.0, 0.0, 0.0)
ob_cube_001.location = (0.0, 0.0, 0.0)
ob_cube_002.location = (0.0, 0.0, 0.0)

# ---- collection membership
col_collection.objects.link(ob_cube)
col_collection.objects.link(ob_cube_001)
col_collection.objects.link(ob_cube_002)

# ---- scene / render settings (as saved in the file)
scene.frame_start = 1; scene.frame_end = 250; scene.frame_set(1)
scene.render.engine = 'BLENDER_EEVEE_NEXT'
scene.cycles.sampling_pattern = 'TABULATED_SOBOL'
scene.unit_settings.scale_length = 1.6
bpy.context.view_layer.update()

# ---- added for rendering (the .blend has no active camera and no usable light): camera, sun
cam_auto = bpy.data.cameras.new('AutoCamera')
cam_auto.lens = 50.0
cam_auto.sensor_width = 36.0
cam_auto.clip_end = 1000.0
ob_auto_camera = bpy.data.objects.new('AutoCamera', cam_auto)
scene.collection.objects.link(ob_auto_camera)
ob_auto_camera.location = (0.715275, -0.85833, 0.41597)
ob_auto_camera.rotation_euler = (1.09748, -7.21219e-08, 0.694738)
scene.camera = ob_auto_camera
light_auto_sun = bpy.data.lights.new('AutoSun', 'SUN')
light_auto_sun.energy = 3.0
light_auto_sun.angle = 0.0523599
ob_auto_sun = bpy.data.objects.new('AutoSun', light_auto_sun)
scene.collection.objects.link(ob_auto_sun)
ob_auto_sun.rotation_euler = (0.872665, 0.174533, 0.523599)
bpy.context.view_layer.update()
